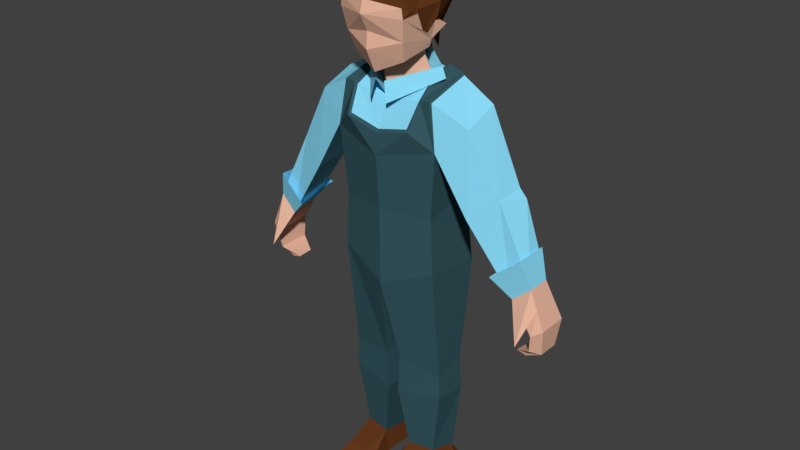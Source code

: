 # Source: driver.blend  (saved by Blender 2.79.0; exported with 4.5.12 LTS)
import bpy
from mathutils import Matrix  # noqa: F401  (used for matrix-valued properties, if any)

bpy.ops.wm.read_factory_settings(use_empty=True)
scene = bpy.context.scene
scene.name = 'Scene'

# ---- collections
col_collection_1 = bpy.data.collections.new('Collection 1'); scene.collection.children.link(col_collection_1)

# ---- materials (node trees are filled in below, after node groups)
mat_skin = bpy.data.materials.new('Skin')
mat_skin.alpha_threshold = 0.0
mat_skin.use_transparent_shadow = False
mat_skin.diffuse_color = (0.8311, 0.4826, 0.3484, 1.0)
mat_skin.roughness = 0.5
mat_skin.line_color = (0.0, 0.0, 0.0, 1.0)
mat_overalls = bpy.data.materials.new('overalls')
mat_overalls.alpha_threshold = 0.0
mat_overalls.use_transparent_shadow = False
mat_overalls.diffuse_color = (0.0374, 0.09672, 0.1164, 1.0)
mat_overalls.roughness = 0.5
mat_shoes = bpy.data.materials.new('Shoes')
mat_shoes.alpha_threshold = 0.0
mat_shoes.use_transparent_shadow = False
mat_shoes.diffuse_color = (0.1319, 0.04236, 0.01317, 1.0)
mat_shoes.roughness = 0.5
mat_shirt = bpy.data.materials.new('Shirt')
mat_shirt.alpha_threshold = 0.0
mat_shirt.use_transparent_shadow = False
mat_shirt.diffuse_color = (0.2614, 0.7343, 0.9623, 1.0)
mat_shirt.roughness = 0.5

# ---- material node trees

# ---- world
world_world = bpy.data.worlds.new('World'); scene.world = world_world
world_world.color = (0.05088, 0.05088, 0.05088)
world_world.use_sun_shadow = False
world_world.sun_shadow_jitter_overblur = 0.0
world_world.cycles.sampling_method = 'MANUAL'

# ---- meshes
me_cube = bpy.data.meshes.new('Cube')
me_cube.from_pydata([(1.501, 6.546, -0.9234), (1.477, 6.781, 0.7668), (1.557, 10.26, 0.8579), (1.389, 8.355, 0.7668), (1.371, 11.85, -0.5264), (1.371, 11.49, 0.7661), (1.557, 10.59, -0.8193), (1.389, 8.671, -0.7283), (2.601, 8.87, -0.6898), (2.335, 11.35, -0.4462), (2.335, 10.99, 0.5591), (2.491, 8.702, 0.7497), (3.277, 9.438, -0.3572), (3.216, 9.344, 0.4296), (2.811, 8.628, -0.7012), (4.263, 7.257, 0.4248), (3.487, 9.196, -0.3666), (3.765, 6.837, 0.4861), (3.876, 6.93, -0.4941), (4.264, 7.257, -0.2394), (4.681, 6.207, 0.4248), (4.418, 6.037, 0.5808), (4.477, 6.075, -0.652), (4.681, 6.207, -0.4289), (4.595, 5.441, 0.2843), (4.332, 5.532, 0.4861), (4.391, 5.511, -0.4941), (4.595, 5.441, -0.3163), (4.112, 5.203, 0.2459), (3.85, 5.295, 0.2783), (3.908, 5.274, -0.2409), (4.113, 5.203, -0.106), (4.092, 6.437, 0.4861), (4.472, 6.732, 0.4248), (4.017, 8.045, 0.6301), (3.208, 7.363, 0.721), (3.388, 7.515, -0.734), (4.018, 8.046, -0.356), (4.216, 5.848, 0.9581), (0.2205, 3.821, -0.7662), (1.452, 3.44, 0.3907), (1.452, 3.607, -0.5553), (0.2205, 3.653, 0.5845), (0.1806, 2.51, 0.5916), (0.1806, 2.331, -0.8466), (1.492, 2.737, 0.3957), (1.492, 2.558, -0.6116), (0.4331, 0.7063, 0.4024), (0.5501, 0.3862, -0.7598), (1.196, 0.7182, 0.2632), (1.283, 0.5131, -0.5508), (0.3522, 0.0, 0.4412), (0.3219, 0.0, -0.4412), (1.377, 0.0, 0.4412), (1.45, 0.0, -0.4412), (1.134, 0.441, 1.186), (0.4858, 0.441, 1.186), (1.295, 0.0, -0.8907), (0.481, 0.0, -0.8907), (0.2108, 0.0, 1.502), (1.441, 0.0, 1.502), (0.9825, 11.45, 0.7661), (0.7735, 11.96, -0.5264), (0.8964, 10.81, 1.129), (0.6576, 10.94, -1.001), (1.331, 11.91, -0.5725), (1.331, 11.54, 0.8203), (1.041, 11.5, 0.8203), (0.8858, 12.03, -0.5725), (0.9564, 10.76, 1.199), (0.7632, 10.9, -1.079), (0.8623, 11.89, 0.03619), (0.136, 11.86, 1.059), (1.109, 12.18, 0.02261), (0.2478, 11.32, 1.144), (1.219, 11.88, 0.01443), (0.8824, 12.68, 0.2421), (0.9579, 13.59, 1.345), (0.7454, 12.46, 1.055), (0.7454, 12.94, -0.2367), (0.8684, 13.0, 1.225), (0.9247, 13.86, 1.357), (1.069, 13.67, 0.9366), (1.001, 13.2, 0.6693), (1.0, 13.09, 0.4853), (1.104, 13.39, 0.3247), (0.9447, 12.88, 0.2654), (0.953, 13.32, 0.007013), (1.224, 13.27, 0.04427), (0.3727, 12.86, -0.3886), (0.9884, 13.98, -0.7487), (1.239, 13.88, 0.29), (0.9893, 14.84, 0.4534), (1.063, 13.77, 0.9285), (1.025, 13.72, 1.213), (0.2944, 12.95, -0.553), (0.7112, 14.67, -0.4339), (0.7101, 13.02, -0.3868), (0.9326, 14.43, 1.546), (0.9571, 14.1, 1.347), (1.028, 13.3, 0.5312), (0.5818, 12.42, -0.494), (0.9926, 13.42, -0.1229), (1.166, 13.5, 0.3183), (0.632, 12.59, 0.2282), (0.2696, 12.28, -0.6336), (-1.501, 6.546, -0.9234), (-1.477, 6.781, 0.7668), (-1.557, 10.26, 0.8579), (-1.389, 8.355, 0.7668), (-1.371, 11.85, -0.5264), (-1.371, 11.49, 0.7661), (-1.557, 10.59, -0.8193), (-1.389, 8.671, -0.7283), (0.0, 6.806, -1.292), (0.0, 6.227, 1.121), (0.0, 12.11, -0.5264), (0.0, 11.36, 0.7661), (0.0, 8.689, -1.013), (0.0, 10.26, -1.143), (0.0, 9.923, 1.251), (0.0, 8.374, 1.121), (-2.601, 8.87, -0.6898), (-2.335, 11.35, -0.4462), (-2.335, 10.99, 0.5591), (-2.491, 8.702, 0.7497), (-3.277, 9.438, -0.3572), (-3.216, 9.344, 0.4296), (-2.811, 8.628, -0.7012), (-4.263, 7.257, 0.4248), (-3.487, 9.196, -0.3666), (-3.765, 6.837, 0.4861), (-3.876, 6.93, -0.4941), (-4.264, 7.257, -0.2394), (-4.681, 6.207, 0.4248), (-4.418, 6.037, 0.5808), (-4.477, 6.075, -0.652), (-4.681, 6.207, -0.4289), (-4.595, 5.441, 0.2843), (-4.332, 5.532, 0.4861), (-4.391, 5.511, -0.4941), (-4.595, 5.441, -0.3163), (-4.112, 5.203, 0.2459), (-3.85, 5.295, 0.2783), (-3.908, 5.274, -0.2409), (-4.113, 5.203, -0.106), (-4.092, 6.437, 0.4861), (-4.472, 6.732, 0.4248), (-4.017, 8.045, 0.6301), (-3.208, 7.363, 0.721), (-3.388, 7.515, -0.734), (-4.018, 8.046, -0.356), (-4.216, 5.848, 0.9581), (-0.2205, 3.821, -0.7662), (-1.452, 3.44, 0.3907), (-1.452, 3.607, -0.5553), (-0.2205, 3.653, 0.5845), (-0.1806, 2.51, 0.5916), (-0.1806, 2.331, -0.8466), (-1.492, 2.737, 0.3957), (-1.492, 2.558, -0.6116), (-0.4331, 0.7063, 0.4024), (-0.5501, 0.3862, -0.7598), (-1.196, 0.7182, 0.2632), (-1.283, 0.5131, -0.5508), (-0.3522, 0.0, 0.4412), (-0.3219, 0.0, -0.4412), (-1.377, 0.0, 0.4412), (-1.45, 0.0, -0.4412), (-1.134, 0.441, 1.186), (-0.4858, 0.441, 1.186), (-1.295, 0.0, -0.8907), (-0.481, 0.0, -0.8907), (-0.2108, 0.0, 1.502), (-1.441, 0.0, 1.502), (0.0, 10.6, 1.132), (-0.9825, 11.45, 0.7661), (-0.7735, 11.96, -0.5264), (-0.8964, 10.81, 1.129), (0.0, 10.79, -1.003), (-0.6576, 10.94, -1.001), (-1.331, 11.91, -0.5725), (-1.331, 11.54, 0.8203), (0.0, 10.5, 1.203), (-1.041, 11.5, 0.8203), (-0.8858, 12.03, -0.5725), (-0.9564, 10.76, 1.199), (0.0, 10.71, -1.082), (-0.7632, 10.9, -1.079), (-0.8623, 11.89, 0.03619), (0.0, 12.51, -0.7423), (-0.136, 11.86, 1.059), (-1.109, 12.18, 0.02261), (0.0, 12.03, -0.8794), (-0.2478, 11.32, 1.144), (-1.219, 11.88, 0.01443), (0.0, 13.65, 1.745), (0.0, 12.79, -0.3551), (-0.8824, 12.68, 0.2421), (-0.9579, 13.59, 1.345), (0.0, 12.11, 1.248), (-0.7454, 12.46, 1.055), (-0.7454, 12.94, -0.2367), (0.0, 13.19, 1.504), (0.0, 12.74, 1.545), (-0.8684, 13.0, 1.225), (0.0, 14.0, 1.668), (-0.9247, 13.86, 1.357), (-1.069, 13.67, 0.9366), (-1.001, 13.2, 0.6693), (-1.0, 13.09, 0.4853), (-1.104, 13.39, 0.3247), (-0.9447, 12.88, 0.2654), (-0.953, 13.32, 0.007013), (-1.224, 13.27, 0.04427), (-0.3727, 12.86, -0.3886), (0.0, 14.02, -1.132), (0.0, 14.99, -0.6947), (-0.9884, 13.98, -0.7487), (0.0, 12.86, -0.7257), (-1.239, 13.88, 0.29), (-0.9893, 14.84, 0.4534), (-1.063, 13.77, 0.9285), (-1.025, 13.72, 1.213), (0.0, 14.28, 1.702), (0.0, 14.68, 1.893), (0.0, 15.19, 0.5078), (-0.2944, 12.95, -0.553), (-0.7112, 14.67, -0.4339), (-0.7101, 13.02, -0.3868), (-0.9326, 14.43, 1.546), (-0.9571, 14.1, 1.347), (-1.028, 13.3, 0.5312), (-0.5818, 12.42, -0.494), (-0.9926, 13.42, -0.1229), (-1.166, 13.5, 0.3183), (-0.632, 12.59, 0.2282), (-0.2696, 12.28, -0.6336), (0.0, 12.2, 0.8638)], [], [(0, 7, 3, 1), (1, 3, 121, 115), (33, 32, 21, 20), (6, 7, 118, 119), (3, 2, 120, 121), (7, 0, 114, 118), (61, 63, 69, 67), (2, 5, 66), (114, 0, 41, 39), (7, 6, 2, 3), (2, 6, 8, 11), (4, 5, 10, 9), (5, 2, 10), (6, 4, 9), (10, 2, 11, 13), (9, 10, 13, 12), (6, 9, 12, 8), (13, 11, 17, 15), (12, 13, 16), (8, 12, 16, 14), (11, 8, 14), (16, 13, 15, 19), (14, 16, 19, 18), (11, 14, 18, 17), (22, 23, 27, 26), (19, 15, 33, 20, 23), (18, 19, 23, 22), (17, 18, 22, 21, 32), (26, 27, 31, 30), (23, 20, 24, 27), (20, 21, 25, 24), (21, 22, 26, 25), (30, 31, 28, 29), (27, 24, 28, 31), (24, 25, 29, 28), (25, 26, 30, 29), (15, 17, 38), (17, 15, 34, 35), (15, 19, 37, 34), (19, 18, 36, 37), (18, 17, 35, 36), (115, 114, 39, 42), (32, 33, 38), (17, 32, 38), (33, 15, 38), (41, 40, 45, 46), (1, 115, 42, 40), (0, 1, 40, 41), (46, 45, 49, 50), (40, 42, 43, 45), (39, 41, 46, 44), (42, 39, 44, 43), (54, 52, 58, 57), (45, 43, 47, 49), (44, 46, 50, 48), (43, 44, 48, 47), (54, 53, 51, 52), (47, 48, 52, 51), (50, 49, 53, 54), (53, 49, 55, 60), (48, 50, 57, 58), (55, 56, 59, 60), (52, 48, 58), (50, 54, 57), (51, 53, 60, 59), (47, 51, 59, 56), (49, 47, 56, 55), (64, 62, 68, 70), (175, 63, 61, 117), (61, 71, 117), (62, 64, 179, 116), (63, 175, 183, 69), (6, 119, 187, 70), (2, 66, 67, 69), (65, 68, 67, 66), (65, 6, 70, 68), (120, 2, 69, 183), (179, 64, 70, 187), (5, 4, 65, 66), (62, 71, 61, 67, 68), (4, 6, 65), (71, 73, 190, 116), (116, 71, 62), (117, 71, 73, 72), (73, 75, 193, 190), (72, 74, 75, 73), (71, 116, 197, 104), (71, 104, 238, 117), (87, 79, 97, 102), (84, 85, 103, 100), (83, 84, 100), (81, 77, 94, 99), (89, 197, 105), (83, 82, 77, 80, 86, 85, 84), (204, 200, 78, 80), (196, 77, 81, 206), (197, 89, 79, 76, 104), (104, 76, 78, 200, 238), (82, 83, 100, 93), (206, 81, 99, 224), (196, 203, 80, 77), (203, 204, 80), (86, 88, 85), (85, 87, 102, 103), (79, 87, 86, 76), (86, 87, 88), (87, 85, 88), (86, 80, 78, 76), (77, 82, 93, 94), (216, 217, 96, 90), (216, 90, 97, 95, 219), (91, 103, 102, 97, 90), (91, 90, 96, 92), (91, 92, 98, 99, 94, 93), (226, 92, 96, 217), (226, 225, 98, 92), (224, 99, 98, 225), (100, 103, 91, 93), (79, 89, 101), (89, 95, 101), (97, 79, 101), (95, 97, 101), (197, 219, 105), (95, 89, 105), (219, 95, 105), (106, 107, 109, 113), (107, 115, 121, 109), (147, 134, 135, 146), (112, 119, 118, 113), (109, 121, 120, 108), (113, 118, 114, 106), (176, 184, 186, 178), (108, 182, 111), (114, 153, 155, 106), (113, 109, 108, 112), (108, 125, 122, 112), (110, 123, 124, 111), (111, 124, 108), (112, 123, 110), (124, 127, 125, 108), (123, 126, 127, 124), (112, 122, 126, 123), (127, 129, 131, 125), (126, 130, 127), (122, 128, 130, 126), (125, 128, 122), (130, 133, 129, 127), (128, 132, 133, 130), (125, 131, 132, 128), (136, 140, 141, 137), (133, 137, 134, 147, 129), (132, 136, 137, 133), (131, 146, 135, 136, 132), (140, 144, 145, 141), (137, 141, 138, 134), (134, 138, 139, 135), (135, 139, 140, 136), (144, 143, 142, 145), (141, 145, 142, 138), (138, 142, 143, 139), (139, 143, 144, 140), (129, 152, 131), (131, 149, 148, 129), (129, 148, 151, 133), (133, 151, 150, 132), (132, 150, 149, 131), (115, 156, 153, 114), (146, 152, 147), (131, 152, 146), (147, 152, 129), (155, 160, 159, 154), (107, 154, 156, 115), (106, 155, 154, 107), (160, 164, 163, 159), (154, 159, 157, 156), (153, 158, 160, 155), (156, 157, 158, 153), (168, 171, 172, 166), (159, 163, 161, 157), (158, 162, 164, 160), (157, 161, 162, 158), (168, 166, 165, 167), (161, 165, 166, 162), (164, 168, 167, 163), (167, 174, 169, 163), (162, 172, 171, 164), (169, 174, 173, 170), (166, 172, 162), (164, 171, 168), (165, 173, 174, 167), (161, 170, 173, 165), (163, 169, 170, 161), (180, 188, 185, 177), (175, 117, 176, 178), (176, 117, 189), (177, 116, 179, 180), (178, 186, 183, 175), (112, 188, 187, 119), (108, 186, 184, 182), (181, 182, 184, 185), (181, 185, 188, 112), (120, 183, 186, 108), (179, 187, 188, 180), (111, 182, 181, 110), (177, 185, 184, 176, 189), (110, 181, 112), (189, 116, 190, 192), (116, 177, 189), (117, 191, 192, 189), (192, 190, 193, 195), (191, 192, 195, 194), (189, 236, 197, 116), (189, 117, 238, 236), (213, 234, 229, 202), (210, 232, 235, 211), (209, 232, 210), (207, 231, 223, 199), (215, 237, 197), (209, 210, 211, 212, 205, 199, 208), (204, 205, 201, 200), (196, 206, 207, 199), (197, 236, 198, 202, 215), (236, 238, 200, 201, 198), (208, 222, 232, 209), (206, 224, 231, 207), (196, 199, 205, 203), (203, 205, 204), (212, 211, 214), (211, 235, 234, 213), (202, 198, 212, 213), (212, 214, 213), (213, 214, 211), (212, 198, 201, 205), (199, 223, 222, 208), (216, 218, 228, 217), (216, 219, 227, 229, 218), (220, 218, 229, 234, 235), (220, 221, 228, 218), (220, 222, 223, 231, 230, 221), (226, 217, 228, 221), (226, 221, 230, 225), (224, 225, 230, 231), (232, 222, 220, 235), (202, 233, 215), (215, 233, 227), (229, 233, 202), (227, 233, 229), (197, 237, 219), (227, 237, 215), (219, 237, 227)])
me_cube.polygons.foreach_set('material_index', [1, 1, 0, 1, 1, 1, 1, 1, 1, 1, 3, 3, 3, 3, 3, 3, 3, 3, 3, 3, 3, 3, 3, 3, 0, 0, 0, 0, 0, 0, 0, 0, 0, 0, 0, 0, 0, 3, 3, 3, 3, 1, 0, 0, 0, 1, 1, 1, 1, 1, 1, 1, 2, 1, 1, 1, 2, 2, 2, 2, 2, 2, 2, 2, 2, 2, 2, 1, 3, 3, 3, 1, 1, 1, 1, 1, 1, 1, 1, 1, 1, 3, 3, 3, 3, 3, 0, 0, 2, 2, 2, 2, 2, 0, 0, 0, 0, 0, 2, 2, 0, 0, 0, 2, 0, 0, 0, 0, 2, 2, 2, 2, 2, 2, 2, 2, 2, 2, 2, 2, 2, 2, 2, 2, 2, 1, 1, 0, 1, 1, 1, 1, 1, 1, 1, 3, 3, 3, 3, 3, 3, 3, 3, 3, 3, 3, 3, 3, 3, 0, 0, 0, 0, 0, 0, 0, 0, 0, 0, 0, 0, 0, 3, 3, 3, 3, 1, 0, 0, 0, 1, 1, 1, 1, 1, 1, 1, 2, 1, 1, 1, 2, 2, 2, 2, 2, 2, 2, 2, 2, 2, 2, 1, 3, 3, 3, 1, 1, 1, 1, 1, 1, 1, 1, 1, 1, 3, 3, 3, 3, 3, 0, 0, 2, 2, 2, 2, 2, 0, 0, 0, 0, 0, 2, 2, 0, 0, 0, 2, 0, 0, 0, 0, 2, 2, 2, 2, 2, 2, 2, 2, 2, 2, 2, 2, 2, 2, 2, 2, 2])
_uv = me_cube.uv_layers.new(name='UVMap')
_uv.uv.foreach_set('vector', [0.6294, 0.3732, 0.6181, 0.4939, 0.5338, 0.4756, 0.534, 0.3862, 0.1847, 0.27, 0.1889, 0.1811, 0.2686, 0.178, 0.2695, 0.2993, 0.9581, 0.4767, 0.9762, 0.497, 0.9544, 0.5151, 0.9409, 0.5034, 0.1768, 0.08881, 0.1678, 0.1941, 0.08916, 0.1966, 0.08879, 0.1113, 0.1889, 0.1811, 0.1791, 0.07319, 0.2685, 0.0898, 0.2686, 0.178, 0.1678, 0.1941, 0.1743, 0.3142, 0.08927, 0.3044, 0.08916, 0.1966, 0.2612, 0.878, 0.2924, 0.872, 0.2971, 0.8753, 0.2632, 0.8815, 0.2548, 0.9003, 0.1876, 0.9193, 0.1843, 0.9169, 0.08927, 0.3044, 0.1743, 0.3142, 0.1724, 0.4724, 0.1026, 0.4632, 0.6181, 0.4939, 0.6225, 0.6028, 0.5279, 0.5834, 0.5338, 0.4756, 0.7691, 0.4173, 0.8637, 0.3984, 0.8592, 0.4989, 0.7777, 0.508, 0.99, 0.3984, 0.99, 0.4744, 0.9369, 0.4727, 0.9367, 0.4121, 0.382, 0.9592, 0.3566, 0.8943, 0.4155, 0.9066, 0.8661, 0.07029, 0.8923, 0.001135, 0.9272, 0.05091, 0.4155, 0.9066, 0.3566, 0.8943, 0.359, 0.7914, 0.4128, 0.8005, 0.9344, 0.7353, 0.8772, 0.7165, 0.8805, 0.6221, 0.925, 0.6261, 0.8661, 0.07029, 0.9272, 0.05091, 0.9234, 0.1688, 0.8726, 0.1812, 0.4128, 0.8005, 0.359, 0.7914, 0.3695, 0.6628, 0.4057, 0.669, 0.925, 0.6261, 0.8805, 0.6221, 0.9248, 0.6122, 0.8726, 0.1812, 0.9234, 0.1688, 0.9272, 0.1864, 0.8765, 0.1988, 0.7777, 0.508, 0.8592, 0.4989, 0.8604, 0.5132, 0.9248, 0.6122, 0.8805, 0.6221, 0.8759, 0.5029, 0.9134, 0.5018, 0.8765, 0.1988, 0.9272, 0.1864, 0.9148, 0.3006, 0.8852, 0.3084, 0.7777, 0.508, 0.8604, 0.5132, 0.8515, 0.6124, 0.7959, 0.6173, 0.9344, 0.4339, 0.9218, 0.4417, 0.9143, 0.3984, 0.9248, 0.4023, 0.9134, 0.5018, 0.8759, 0.5029, 0.8748, 0.473, 0.8736, 0.443, 0.9218, 0.4417, 0.8852, 0.3084, 0.9148, 0.3006, 0.9061, 0.365, 0.8911, 0.3681, 0.7959, 0.6173, 0.8515, 0.6124, 0.862, 0.6626, 0.7924, 0.6645, 0.7968, 0.6409, 0.335, 0.8456, 0.3465, 0.8558, 0.3193, 0.8683, 0.3077, 0.8605, 0.9218, 0.4417, 0.8736, 0.443, 0.8805, 0.3994, 0.9143, 0.3984, 0.9409, 0.5034, 0.9544, 0.5151, 0.9532, 0.5445, 0.9367, 0.5476, 0.7924, 0.6645, 0.862, 0.6626, 0.8528, 0.6943, 0.7973, 0.6929, 0.3077, 0.8605, 0.3193, 0.8683, 0.3193, 0.8882, 0.3045, 0.8899, 0.3465, 0.8558, 0.3465, 0.8899, 0.3193, 0.8882, 0.3193, 0.8683, 0.9367, 0.5476, 0.9532, 0.5445, 0.9762, 0.5641, 0.9606, 0.5663, 0.1727, 0.8926, 0.1727, 0.9448, 0.1461, 0.9255, 0.1446, 0.8979, 0.4057, 0.669, 0.3695, 0.6628, 0.3636, 0.6051, 0.3695, 0.6628, 0.4057, 0.669, 0.4155, 0.7159, 0.3567, 0.7057, 0.8759, 0.5029, 0.9134, 0.5018, 0.9216, 0.5466, 0.866, 0.5481, 0.9148, 0.3006, 0.8852, 0.3084, 0.8751, 0.2691, 0.9228, 0.2568, 0.8515, 0.6124, 0.7959, 0.6173, 0.7811, 0.5859, 0.8637, 0.5779, 0.6332, 0.04178, 0.7672, 0.001135, 0.7475, 0.1724, 0.672, 0.1863, 0.1543, 0.7354, 0.1698, 0.7138, 0.1698, 0.7584, 0.7959, 0.6173, 0.7968, 0.6409, 0.7705, 0.6747, 0.4013, 0.6375, 0.4057, 0.669, 0.3636, 0.6051, 0.6094, 0.2063, 0.5561, 0.1966, 0.5559, 0.1567, 0.6128, 0.1468, 0.1847, 0.27, 0.2695, 0.2993, 0.2559, 0.4477, 0.1859, 0.4609, 0.6294, 0.3732, 0.534, 0.3862, 0.5561, 0.1966, 0.6094, 0.2063, 0.6128, 0.1468, 0.5559, 0.1567, 0.5643, 0.04236, 0.6101, 0.03083, 0.1859, 0.4609, 0.2559, 0.4477, 0.2587, 0.5123, 0.1839, 0.5006, 0.1026, 0.4632, 0.1724, 0.4724, 0.1748, 0.5312, 0.1006, 0.5467, 0.672, 0.1863, 0.7475, 0.1724, 0.7565, 0.2564, 0.675, 0.251, 0.1423, 0.8521, 0.07866, 0.8523, 0.08753, 0.8268, 0.1335, 0.8266, 0.1839, 0.5006, 0.2587, 0.5123, 0.2444, 0.6152, 0.2009, 0.6153, 0.1006, 0.5467, 0.1748, 0.5312, 0.1633, 0.6438, 0.1218, 0.6534, 0.675, 0.251, 0.7565, 0.2564, 0.7588, 0.3678, 0.6921, 0.3531, 0.1423, 0.8521, 0.1384, 0.9021, 0.08058, 0.9024, 0.07866, 0.8523, 0.6921, 0.3531, 0.7588, 0.3678, 0.7414, 0.3901, 0.6918, 0.393, 0.6101, 0.03083, 0.5643, 0.04236, 0.5541, 0.001414, 0.6038, 0.001549, 0.5541, 0.001414, 0.5643, 0.04236, 0.5124, 0.02648, 0.4942, 0.001135, 0.1218, 0.6534, 0.1633, 0.6438, 0.1638, 0.6764, 0.1179, 0.6764, 0.9856, 0.1287, 0.9496, 0.1347, 0.9295, 0.1125, 0.9979, 0.1011, 0.7414, 0.3901, 0.7588, 0.3678, 0.7672, 0.389, 0.6101, 0.03083, 0.6038, 0.001549, 0.6294, 0.001766, 0.08058, 0.9024, 0.1384, 0.9021, 0.1423, 0.9623, 0.07285, 0.9626, 0.6921, 0.3531, 0.6918, 0.393, 0.6317, 0.3961, 0.649, 0.3708, 0.9979, 0.182, 0.9543, 0.1815, 0.9496, 0.1347, 0.9856, 0.1287, 0.1259, 0.07161, 0.1326, 0.009261, 0.1389, 0.006115, 0.1318, 0.07505, 0.2677, 0.05229, 0.2171, 0.0405, 0.2105, 0.006258, 0.2659, 0.01152, 0.2612, 0.878, 0.2141, 0.8717, 0.2627, 0.8221, 0.1326, 0.009261, 0.1259, 0.07161, 0.0888, 0.0799, 0.08894, 0.001135, 0.2924, 0.872, 0.2963, 0.8207, 0.3019, 0.8205, 0.2971, 0.8753, 0.1768, 0.08881, 0.08879, 0.1113, 0.08875, 0.08559, 0.1318, 0.07505, 0.1791, 0.07319, 0.1911, 0.001135, 0.2074, 0.003346, 0.2141, 0.04307, 0.1814, 0.898, 0.1791, 0.873, 0.2632, 0.8815, 0.2625, 0.898, 0.164, 0.01278, 0.1768, 0.08881, 0.1318, 0.07505, 0.1389, 0.006115, 0.2685, 0.0898, 0.1791, 0.07319, 0.2141, 0.04307, 0.268, 0.05738, 0.0888, 0.0799, 0.1259, 0.07161, 0.1318, 0.07505, 0.08875, 0.08559, 0.1876, 0.9193, 0.1819, 0.9952, 0.1791, 0.9985, 0.1843, 0.9169, 0.1828, 0.8665, 0.2141, 0.8717, 0.2612, 0.878, 0.2632, 0.8815, 0.1791, 0.873, 0.1819, 0.9952, 0.2548, 0.9973, 0.1791, 0.9985, 0.3465, 0.8292, 0.33, 0.8434, 0.3161, 0.7838, 0.3374, 0.7828, 0.1799, 0.823, 0.2141, 0.8717, 0.1828, 0.8665, 0.9367, 0.7808, 0.9416, 0.7313, 0.9556, 0.7225, 0.9695, 0.7808, 0.1349, 0.6844, 0.1521, 0.6787, 0.1521, 0.7487, 0.1241, 0.7476, 0.1751, 0.8898, 0.1446, 0.8903, 0.157, 0.8266, 0.1751, 0.8291, 0.3465, 0.6176, 0.3414, 0.667, 0.3019, 0.667, 0.3054, 0.6307, 0.955, 0.001135, 0.9956, 0.01467, 0.9772, 0.05322, 0.9295, 0.05317, 0.05092, 0.7683, 0.04187, 0.7923, 0.03252, 0.7895, 0.04253, 0.7642, 0.08022, 0.7753, 0.06772, 0.7603, 0.06615, 0.7545, 0.0801, 0.7627, 0.0889, 0.7666, 0.08022, 0.7753, 0.0801, 0.7627, 0.1185, 0.7215, 0.1213, 0.7368, 0.1124, 0.7308, 0.115, 0.7082, 0.1759, 0.7116, 0.1543, 0.7116, 0.1644, 0.6787, 0.0889, 0.7666, 0.09797, 0.7376, 0.1213, 0.7368, 0.1218, 0.7709, 0.07052, 0.7892, 0.06772, 0.7603, 0.08022, 0.7753, 0.6863, 0.9071, 0.6851, 0.9445, 0.6423, 0.9253, 0.6362, 0.894, 0.6872, 0.8543, 0.6317, 0.8599, 0.6336, 0.8444, 0.6869, 0.8354, 0.8612, 0.3398, 0.8632, 0.361, 0.8548, 0.3821, 0.8273, 0.3899, 0.8279, 0.3757, 0.8279, 0.3757, 0.8273, 0.3899, 0.781, 0.3821, 0.7694, 0.3398, 0.7913, 0.3398, 0.09797, 0.7376, 0.0889, 0.7666, 0.0801, 0.7627, 0.09617, 0.7316, 0.6869, 0.8354, 0.6336, 0.8444, 0.6318, 0.8307, 0.6871, 0.8191, 0.6872, 0.8543, 0.6862, 0.8819, 0.6362, 0.894, 0.6317, 0.8599, 0.6862, 0.8819, 0.6863, 0.9071, 0.6362, 0.894, 0.07052, 0.7892, 0.05407, 0.7709, 0.06772, 0.7603, 0.06772, 0.7603, 0.05092, 0.7683, 0.04253, 0.7642, 0.06615, 0.7545, 0.04187, 0.7923, 0.05092, 0.7683, 0.07052, 0.7892, 0.07161, 0.8005, 0.8593, 0.6966, 0.8624, 0.7172, 0.8469, 0.7172, 0.4895, 0.7459, 0.4895, 0.7639, 0.4778, 0.7561, 0.07052, 0.7892, 0.1218, 0.7709, 0.1189, 0.8027, 0.07161, 0.8005, 0.1213, 0.7368, 0.09797, 0.7376, 0.09617, 0.7316, 0.1124, 0.7308, 0.9103, 0.8864, 0.894, 0.9436, 0.8591, 0.9184, 0.8555, 0.8739, 0.9103, 0.8864, 0.8555, 0.8739, 0.8833, 0.8311, 0.9077, 0.8315, 0.9257, 0.8292, 0.06, 0.7338, 0.06615, 0.7545, 0.04253, 0.7642, 0.03252, 0.7895, 0.001129, 0.7409, 0.06, 0.7338, 0.001129, 0.7409, 0.009526, 0.6989, 0.05673, 0.6787, 0.06, 0.7338, 0.05673, 0.6787, 0.1218, 0.6874, 0.115, 0.7082, 0.1124, 0.7308, 0.09617, 0.7316, 0.7981, 0.8788, 0.8532, 0.8779, 0.8344, 0.9215, 0.7938, 0.9395, 0.7981, 0.8788, 0.8021, 0.7952, 0.8532, 0.8117, 0.8532, 0.8779, 0.6871, 0.8191, 0.6318, 0.8307, 0.634, 0.811, 0.6879, 0.7952, 0.0801, 0.7627, 0.06615, 0.7545, 0.06, 0.7338, 0.09617, 0.7316, 0.7628, 0.9697, 0.7418, 0.9697, 0.7471, 0.9418, 0.4778, 0.7184, 0.4864, 0.7128, 0.4864, 0.7436, 0.03252, 0.7895, 0.04187, 0.7923, 0.03391, 0.8243, 0.9077, 0.8315, 0.8833, 0.8311, 0.8996, 0.7995, 0.9295, 0.3514, 0.9497, 0.3447, 0.9497, 0.3786, 0.4877, 0.6838, 0.4778, 0.6802, 0.4877, 0.6456, 0.9257, 0.8292, 0.9077, 0.8315, 0.9192, 0.7952, 0.4919, 0.2306, 0.3967, 0.2179, 0.3966, 0.1289, 0.4809, 0.1105, 0.3509, 0.27, 0.2695, 0.2993, 0.2686, 0.178, 0.3454, 0.1811, 0.9588, 0.6583, 0.9409, 0.6318, 0.9529, 0.6204, 0.976, 0.6379, 0.001129, 0.08881, 0.08879, 0.1113, 0.08916, 0.1966, 0.01097, 0.1941, 0.3454, 0.1811, 0.2686, 0.178, 0.2685, 0.0898, 0.3543, 0.07319, 0.01097, 0.1941, 0.08916, 0.1966, 0.08927, 0.3044, 0.004895, 0.3142, 0.3212, 0.006258, 0.3247, 0.003346, 0.3217, 0.04307, 0.318, 0.0405, 0.3318, 0.9989, 0.2623, 0.9819, 0.2654, 0.9795, 0.08927, 0.3044, 0.07775, 0.4632, 0.008431, 0.4724, 0.004895, 0.3142, 0.4809, 0.1105, 0.3966, 0.1289, 0.3907, 0.02065, 0.4851, 0.001135, 0.7694, 0.2673, 0.778, 0.1799, 0.8592, 0.1905, 0.8638, 0.2875, 0.985, 0.3424, 0.9296, 0.329, 0.9295, 0.2684, 0.985, 0.2664, 0.4513, 0.9622, 0.4192, 0.91, 0.4755, 0.8966, 0.5653, 0.9018, 0.6261, 0.9217, 0.5912, 0.9712, 0.4192, 0.91, 0.4224, 0.8037, 0.4735, 0.7935, 0.4755, 0.8966, 0.5631, 0.605, 0.5534, 0.7109, 0.5091, 0.7156, 0.5061, 0.6246, 0.5653, 0.9018, 0.5719, 0.7913, 0.6222, 0.8042, 0.6261, 0.9217, 0.4224, 0.8037, 0.4288, 0.6715, 0.4643, 0.665, 0.4735, 0.7935, 0.5534, 0.7109, 0.553, 0.724, 0.5091, 0.7156, 0.5719, 0.7913, 0.5757, 0.7738, 0.6261, 0.7866, 0.6222, 0.8042, 0.778, 0.1799, 0.8603, 0.177, 0.8592, 0.1905, 0.553, 0.724, 0.5417, 0.8316, 0.5042, 0.8311, 0.5091, 0.7156, 0.5757, 0.7738, 0.5843, 0.6647, 0.6135, 0.6728, 0.6261, 0.7866, 0.778, 0.1799, 0.796, 0.07521, 0.8514, 0.08126, 0.8603, 0.177, 0.5631, 0.8984, 0.5539, 0.9304, 0.5432, 0.9337, 0.55, 0.8901, 0.5417, 0.8316, 0.55, 0.8901, 0.5019, 0.8894, 0.5031, 0.8602, 0.5042, 0.8311, 0.5843, 0.6647, 0.5904, 0.605, 0.6052, 0.6084, 0.6135, 0.6728, 0.796, 0.07521, 0.7968, 0.05277, 0.7922, 0.03027, 0.8618, 0.03329, 0.8514, 0.08126, 0.8671, 0.7486, 0.8943, 0.7635, 0.8827, 0.7713, 0.8555, 0.7589, 0.55, 0.8901, 0.5432, 0.9337, 0.5093, 0.9332, 0.5019, 0.8894, 0.9409, 0.6318, 0.9367, 0.5877, 0.9517, 0.5909, 0.9529, 0.6204, 0.7922, 0.03027, 0.7977, 0.001578, 0.8531, 0.001135, 0.8618, 0.03329, 0.8943, 0.7635, 0.8975, 0.7929, 0.8827, 0.7913, 0.8827, 0.7713, 0.8555, 0.7589, 0.8827, 0.7713, 0.8827, 0.7913, 0.8555, 0.7929, 0.9367, 0.5877, 0.9605, 0.5686, 0.976, 0.5707, 0.9517, 0.5909, 0.5212, 0.9883, 0.4942, 0.9837, 0.4957, 0.9561, 0.5212, 0.936, 0.4288, 0.6715, 0.4665, 0.6051, 0.4643, 0.665, 0.4643, 0.665, 0.4755, 0.7073, 0.4178, 0.7178, 0.4288, 0.6715, 0.5042, 0.8311, 0.4942, 0.7869, 0.5497, 0.7877, 0.5417, 0.8316, 0.6135, 0.6728, 0.6218, 0.7165, 0.5745, 0.7037, 0.5843, 0.6647, 0.8514, 0.08126, 0.8638, 0.1142, 0.7816, 0.1045, 0.796, 0.07521, 0.6328, 0.7524, 0.6716, 0.6084, 0.7472, 0.6222, 0.7668, 0.7929, 0.1543, 0.7837, 0.1694, 0.7607, 0.1694, 0.8057, 0.796, 0.07521, 0.7707, 0.01909, 0.7968, 0.05277, 0.4331, 0.6398, 0.4665, 0.6051, 0.4288, 0.6715, 0.4719, 0.3975, 0.4751, 0.4569, 0.4183, 0.4471, 0.4186, 0.4073, 0.3509, 0.27, 0.3494, 0.4609, 0.2807, 0.4477, 0.2695, 0.2993, 0.4919, 0.2306, 0.4719, 0.3975, 0.4186, 0.4073, 0.3967, 0.2179, 0.4751, 0.4569, 0.4727, 0.5734, 0.427, 0.5623, 0.4183, 0.4471, 0.3494, 0.4609, 0.352, 0.5006, 0.279, 0.5123, 0.2807, 0.4477, 0.07775, 0.4632, 0.0802, 0.5467, 0.006319, 0.5312, 0.008431, 0.4724, 0.6716, 0.6084, 0.6748, 0.5435, 0.7564, 0.538, 0.7472, 0.6222, 0.07059, 0.9371, 0.06176, 0.9626, 0.01581, 0.9624, 0.006941, 0.9369, 0.352, 0.5006, 0.3356, 0.6153, 0.2932, 0.6152, 0.279, 0.5123, 0.0802, 0.5467, 0.05975, 0.6534, 0.01855, 0.6438, 0.006319, 0.5312, 0.6748, 0.5435, 0.6917, 0.4422, 0.7583, 0.4279, 0.7564, 0.538, 0.07059, 0.9371, 0.006941, 0.9369, 0.008861, 0.8868, 0.06673, 0.8871, 0.6917, 0.4422, 0.6916, 0.4019, 0.7413, 0.4047, 0.7583, 0.4279, 0.4727, 0.5734, 0.4661, 0.6021, 0.4166, 0.6026, 0.427, 0.5623, 0.4166, 0.6026, 0.3566, 0.6028, 0.3753, 0.5785, 0.427, 0.5623, 0.05975, 0.6534, 0.06362, 0.6764, 0.01768, 0.6764, 0.01855, 0.6438, 0.9808, 0.2389, 0.9989, 0.2641, 0.9295, 0.2641, 0.9443, 0.2389, 0.7413, 0.4047, 0.7668, 0.4063, 0.7583, 0.4279, 0.4727, 0.5734, 0.4919, 0.6024, 0.4661, 0.6021, 0.008861, 0.8868, 0.001129, 0.8266, 0.07059, 0.8269, 0.06673, 0.8871, 0.6917, 0.4422, 0.6485, 0.4246, 0.6317, 0.3984, 0.6916, 0.4019, 0.9844, 0.1843, 0.9808, 0.2389, 0.9443, 0.2389, 0.9413, 0.1919, 0.05166, 0.07161, 0.04565, 0.07505, 0.03893, 0.006115, 0.04531, 0.009261, 0.2677, 0.05229, 0.2659, 0.01152, 0.3212, 0.006258, 0.318, 0.0405, 0.8252, 0.7791, 0.77, 0.781, 0.8179, 0.7318, 0.04531, 0.009261, 0.08894, 0.001135, 0.0888, 0.0799, 0.05166, 0.07161, 0.2921, 0.7703, 0.2968, 0.7668, 0.3019, 0.8205, 0.2963, 0.8207, 0.001129, 0.08881, 0.04565, 0.07505, 0.08875, 0.08559, 0.08879, 0.1113, 0.3543, 0.07319, 0.3217, 0.04307, 0.3247, 0.003346, 0.3409, 0.001135, 0.8446, 0.6987, 0.8446, 0.7803, 0.8284, 0.7811, 0.8193, 0.6966, 0.01385, 0.01278, 0.03893, 0.006115, 0.04565, 0.07505, 0.001129, 0.08881, 0.2685, 0.0898, 0.268, 0.05738, 0.3217, 0.04307, 0.3543, 0.07319, 0.0888, 0.0799, 0.08875, 0.08559, 0.04565, 0.07505, 0.05166, 0.07161, 0.2654, 0.9795, 0.2623, 0.9819, 0.2571, 0.9003, 0.2597, 0.9036, 0.813, 0.7003, 0.8193, 0.6966, 0.8284, 0.7811, 0.8252, 0.7791, 0.8179, 0.7318, 0.2597, 0.9036, 0.2571, 0.9003, 0.3318, 0.9019, 0.3465, 0.7316, 0.3374, 0.7828, 0.3161, 0.7838, 0.33, 0.7178, 0.7691, 0.6977, 0.813, 0.7003, 0.8179, 0.7318, 0.9367, 0.6662, 0.9695, 0.6606, 0.9695, 0.7203, 0.9533, 0.714, 0.1303, 0.8102, 0.1241, 0.7476, 0.1521, 0.7487, 0.1471, 0.817, 0.9306, 0.7387, 0.9306, 0.7908, 0.9123, 0.7929, 0.8998, 0.7383, 0.3465, 0.7155, 0.3054, 0.7024, 0.3019, 0.667, 0.3414, 0.667, 0.955, 0.09879, 0.9295, 0.05317, 0.9772, 0.05322, 0.9956, 0.08624, 0.2288, 0.6749, 0.2205, 0.6792, 0.2103, 0.6528, 0.2197, 0.6502, 0.2582, 0.668, 0.2581, 0.6807, 0.2442, 0.6895, 0.2457, 0.6835, 0.2668, 0.6767, 0.2581, 0.6807, 0.2582, 0.668, 0.2963, 0.7214, 0.2928, 0.7348, 0.2903, 0.7125, 0.2991, 0.7062, 0.3537, 0.9003, 0.3537, 0.9354, 0.3341, 0.9083, 0.2668, 0.6767, 0.2582, 0.668, 0.2457, 0.6835, 0.2484, 0.654, 0.2996, 0.6718, 0.2991, 0.7062, 0.2759, 0.7059, 0.6863, 0.9071, 0.7339, 0.8948, 0.7263, 0.926, 0.6851, 0.9445, 0.6872, 0.8543, 0.6869, 0.8354, 0.7377, 0.8453, 0.7395, 0.8609, 0.8612, 0.3398, 0.8279, 0.3039, 0.8273, 0.2897, 0.8548, 0.2975, 0.8632, 0.3187, 0.8279, 0.3039, 0.7913, 0.3398, 0.7694, 0.3398, 0.781, 0.2975, 0.8273, 0.2897, 0.2759, 0.7059, 0.2741, 0.7118, 0.2581, 0.6807, 0.2668, 0.6767, 0.6869, 0.8354, 0.6871, 0.8191, 0.7395, 0.8317, 0.7377, 0.8453, 0.6872, 0.8543, 0.7395, 0.8609, 0.7339, 0.8948, 0.6862, 0.8819, 0.6862, 0.8819, 0.7339, 0.8948, 0.6863, 0.9071, 0.2484, 0.654, 0.2457, 0.6835, 0.2322, 0.6733, 0.2457, 0.6835, 0.2442, 0.6895, 0.2205, 0.6792, 0.2288, 0.6749, 0.2197, 0.6502, 0.2495, 0.6424, 0.2484, 0.654, 0.2288, 0.6749, 0.4909, 0.6861, 0.4909, 0.7105, 0.4778, 0.7023, 0.1637, 0.808, 0.1688, 0.8228, 0.1543, 0.8228, 0.2484, 0.654, 0.2495, 0.6424, 0.2967, 0.6396, 0.2996, 0.6718, 0.2991, 0.7062, 0.2903, 0.7125, 0.2741, 0.7118, 0.2759, 0.7059, 0.9103, 0.8864, 0.9629, 0.9043, 0.9364, 0.9403, 0.894, 0.9436, 0.9103, 0.8864, 0.9257, 0.8292, 0.9397, 0.8405, 0.9605, 0.853, 0.9629, 0.9043, 0.2381, 0.7104, 0.1791, 0.7025, 0.2103, 0.6528, 0.2205, 0.6792, 0.2442, 0.6895, 0.2381, 0.7104, 0.2346, 0.7645, 0.1873, 0.7433, 0.1791, 0.7025, 0.2381, 0.7104, 0.2741, 0.7118, 0.2903, 0.7125, 0.2928, 0.7348, 0.2996, 0.7554, 0.2346, 0.7645, 0.7981, 0.8788, 0.7938, 0.9395, 0.7542, 0.9175, 0.7418, 0.8723, 0.7981, 0.8788, 0.7418, 0.8723, 0.7481, 0.8064, 0.8021, 0.7952, 0.6871, 0.8191, 0.6879, 0.7952, 0.739, 0.8119, 0.7395, 0.8317, 0.2581, 0.6807, 0.2741, 0.7118, 0.2381, 0.7104, 0.2442, 0.6895, 0.353, 0.9377, 0.353, 0.9702, 0.3341, 0.9493, 0.3019, 0.7422, 0.3106, 0.7178, 0.3106, 0.7477, 0.2103, 0.6528, 0.2116, 0.6176, 0.2197, 0.6502, 0.9397, 0.8405, 0.9629, 0.8174, 0.9605, 0.853, 0.5234, 0.962, 0.5435, 0.936, 0.5435, 0.9691, 0.4878, 0.6051, 0.4878, 0.6433, 0.4778, 0.6084, 0.9257, 0.8292, 0.9485, 0.8035, 0.9397, 0.8405])
me_cube.materials.append(mat_skin)
me_cube.materials.append(mat_overalls)
me_cube.materials.append(mat_shoes)
me_cube.materials.append(mat_shirt)
me_cube.use_remesh_preserve_volume = False
me_cube.use_remesh_preserve_attributes = False
me_cube.use_mirror_x = True
me_cube.update()
arm_armature = bpy.data.armatures.new('Armature')  # bones are not reproduced

# ---- objects
ob_armature = bpy.data.objects.new('Armature', arm_armature)
ob_driver = bpy.data.objects.new('Driver', me_cube)

# ---- transforms, parenting, visibility, modifiers, constraints
ob_armature.location = (0.0, -0.06791, 0.001883)
ob_armature.display_type = 'WIRE'
ob_armature.show_in_front = True
ob_armature.lineart.crease_threshold = 0.0
ob_driver.parent = ob_armature
ob_driver.matrix_parent_inverse = Matrix(((1.0, 0.0, 0.0, 0.0), (0.0, 1.0, 0.0, 0.06791), (0.0, 0.0, 1.0, -0.001883), (0.0, 0.0, 0.0, 1.0)))
ob_driver.location = (0.0, 0.0, 0.0)
ob_driver.rotation_euler = (1.571, -0.0, 0.0)
ob_driver.lock_rotations_4d = False
ob_driver.empty_display_type = 'ARROWS'
ob_driver.lineart.crease_threshold = 0.0
ob_driver.use_mesh_mirror_x = True
_vg = ob_driver.vertex_groups.new(name='Waist')
for _i, _w in zip([0, 1, 2, 3, 6, 7, 63, 64, 69, 70, 106, 107, 108, 109, 112, 113, 114, 115, 118, 119, 120, 121, 175, 178, 179, 180, 183, 186, 187, 188], [0.7322, 0.5127, 0.0, 0.7467, 0.03095, 0.7895, 0.004004, 0.01362, 0.01015, 0.01762, 0.7322, 0.5127, 0.0, 0.7467, 0.03095, 0.7895, 0.9479, 0.1418, 0.8825, 0.1358, 0.0, 0.8396, 0.02097, 0.003924, 0.03756, 0.01364, 0.04246, 0.01012, 0.06055, 0.01763]): _vg.add([_i], _w, 'REPLACE')
_vg = ob_driver.vertex_groups.new(name='Chest')
for _i, _w in zip([2, 5, 6, 61, 62, 63, 64, 65, 66, 67, 68, 69, 70, 71, 72, 74, 75, 108, 111, 112, 116, 117, 118, 119, 120, 121, 175, 176, 177, 178, 179, 180, 182, 183, 184, 185, 186, 187, 188, 189, 190, 191, 193, 194, 195, 197, 200, 201, 204, 238], [0.2414, 0.01489, 0.4232, 0.1001, 0.06629, 0.8654, 0.2713, 0.0002458, 0.02738, 0.07365, 0.03182, 0.8713, 0.2451, 0.02109, 0.6146, 0.6088, 0.01093, 0.2414, 0.01668, 0.4232, 0.2868, 0.8554, 0.05916, 0.6271, 0.6971, 0.05447, 0.8708, 0.09188, 0.06576, 0.8654, 0.5798, 0.2713, 0.02966, 0.8065, 0.07599, 0.02973, 0.8713, 0.6007, 0.245, 0.02213, 0.2646, 0.6147, 0.2495, 0.6089, 0.01197, 0.01029, 0.07669, 0.01238, 0.001158, 0.1174]): _vg.add([_i], _w, 'REPLACE')
_vg = ob_driver.vertex_groups.new(name='Neck')
_vg = ob_driver.vertex_groups.new(name='Head')
for _i, _w in zip([71, 72, 73, 74, 75, 76, 77, 78, 79, 80, 81, 82, 83, 84, 85, 86, 87, 88, 89, 90, 91, 92, 93, 94, 95, 96, 97, 98, 99, 100, 101, 102, 103, 104, 105, 116, 117, 189, 190, 191, 192, 193, 194, 195, 196, 197, 198, 199, 200, 201, 202, 203, 204, 205, 206, 207, 208, 209, 210, 211, 212, 213, 214, 215, 216, 217, 218, 219, 220, 221, 222, 223, 224, 225, 226, 227, 228, 229, 230, 231, 232, 233, 234, 235, 236, 237, 238], [0.03618, 0.06167, 0.03471, 0.06148, 0.03583, 0.8794, 0.9859, 0.926, 0.9602, 0.9633, 0.9893, 0.9832, 0.9592, 0.9507, 0.9733, 0.9326, 0.9741, 0.9707, 0.9475, 0.9935, 0.9899, 0.9974, 0.9866, 0.9873, 0.9709, 0.998, 0.9733, 0.9942, 0.9917, 0.9677, 0.9544, 0.9811, 0.9799, 0.8022, 0.9443, 0.04938, 0.06569, 0.03624, 0.04815, 0.06167, 0.03477, 0.04731, 0.06149, 0.03589, 0.9844, 0.9067, 0.8819, 0.9849, 0.8513, 0.9175, 0.9566, 0.9689, 0.9434, 0.9608, 0.9898, 0.9888, 0.9828, 0.9588, 0.951, 0.9731, 0.9331, 0.9734, 0.9704, 0.9463, 0.9946, 0.9988, 0.9932, 0.9707, 0.9897, 0.9973, 0.9862, 0.9866, 0.9926, 0.995, 0.9993, 0.9702, 0.9979, 0.9715, 0.994, 0.9913, 0.9675, 0.9526, 0.9805, 0.9796, 0.7966, 0.9439, 0.7667]): _vg.add([_i], _w, 'REPLACE')
_vg = ob_driver.vertex_groups.new(name='Shoulder.L')
for _i, _w in zip([2, 4, 5, 6, 9, 10, 61, 62, 63, 64, 65, 66, 67, 68, 69, 70, 71, 72, 73, 74, 75, 76, 77, 78, 79, 80, 81, 82, 83, 84, 85, 86, 87, 88, 89, 92, 93, 94, 95, 97, 99, 100, 102, 103, 104, 116, 117, 119, 120, 175, 177, 179, 180, 183, 185, 187, 188, 190, 191, 192, 193, 194, 196, 197, 199, 200, 201, 203, 204, 206, 207, 208, 209, 210, 211, 212, 213, 222, 223, 231, 232, 238], [0.07211, 0.795, 0.785, 0.06793, 0.2424, 0.2304, 0.8034, 0.8149, 0.4924, 0.3752, 0.8206, 0.8095, 0.8261, 0.8566, 0.47, 0.35, 0.8904, 0.2281, 0.9027, 0.2347, 0.8939, 0.0, 0.0, 0.0, 0.0, 0.0, 0.0, 0.0, 0.0, 0.0, 0.0, 0.0, 0.0, 0.0, 0.0, 0.0, 0.0, 0.0, 0.0, 0.0, 0.0, 0.0, 0.0, 0.0, 0.0, 0.3287, 0.0869, 0.04108, 0.01789, 0.08316, 0.05624, 0.1286, 0.0623, 0.07975, 0.02104, 0.1178, 0.05341, 0.3398, 0.07584, 0.002483, 0.3474, 0.07527, 0.0, 0.01234, 0.0, 0.0, 0.0, 0.0, 0.0, 0.0, 0.0, 0.0, 0.0, 0.0, 0.0, 0.0, 0.0, 0.0, 0.0, 0.0, 0.0, 0.03153]): _vg.add([_i], _w, 'REPLACE')
_vg = ob_driver.vertex_groups.new(name='UpperArm.L')
for _i, _w in zip([2, 3, 4, 5, 6, 7, 8, 9, 10, 11, 12, 13, 14, 16, 61, 62, 63, 64, 65, 66, 67, 68, 69, 70, 73, 76, 78, 84, 85, 86, 87, 88, 90, 102, 104, 119, 120, 175, 179, 183, 187, 200, 201, 209, 210, 211, 212, 213, 214, 220, 232, 235, 238], [0.05238, 0.07078, 0.1558, 0.1619, 0.8034, 0.09358, 0.1261, 0.8955, 0.9353, 0.1538, 0.8118, 0.89, 0.06011, 0.2369, 0.05878, 0.02179, 0.0, 0.219, 0.1254, 0.1311, 0.06836, 0.03192, 0.0, 0.2785, 0.0, 0.0, 0.0, 0.0, 0.0, 0.0, 0.0, 0.0, 0.0, 0.0, 0.0, 0.06676, 0.04601, 0.04393, 0.05386, 0.04713, 0.04322, 0.0, 0.0, 0.0, 0.0, 0.0, 0.0, 0.0, 0.0, 0.0, 0.0, 0.0, 0.0]): _vg.add([_i], _w, 'REPLACE')
_vg = ob_driver.vertex_groups.new(name='Forearm.L')
for _i, _w in zip([2, 6, 8, 11, 12, 13, 14, 16], [0.05868, 0.01875, 0.8481, 0.8046, 0.1761, 0.09909, 0.8816, 0.727]): _vg.add([_i], _w, 'REPLACE')
_vg = ob_driver.vertex_groups.new(name='Hand.L')
for _i, _w in zip([14, 15, 17, 18, 19, 20, 21, 22, 23, 26, 33, 34, 35, 36, 37], [0.04378, 0.05849, 0.01624, 0.8662, 0.9191, 0.4154, 0.06091, 0.19, 0.437, 0.01941, 0.05673, 0.2643, 0.1723, 0.7263, 0.6547]): _vg.add([_i], _w, 'REPLACE')
_vg = ob_driver.vertex_groups.new(name='Fingers1.L')
for _i, _w in zip([20, 21, 22, 23, 24, 25, 26, 27, 28, 30, 31, 33], [0.4882, 0.618, 0.7317, 0.5124, 0.4725, 0.1865, 0.6945, 0.5148, 0.05355, 0.07735, 0.0552, 0.05119]): _vg.add([_i], _w, 'REPLACE')
_vg = ob_driver.vertex_groups.new(name='Fingers2.L')
for _i, _w in zip([21, 22, 23, 24, 25, 26, 27, 28, 29, 30, 31], [0.1261, 0.05299, 0.001687, 0.5166, 0.7799, 0.2637, 0.4599, 0.9442, 0.981, 0.9173, 0.9417]): _vg.add([_i], _w, 'REPLACE')
_vg = ob_driver.vertex_groups.new(name='Thumb.L')
for _i, _w in zip([11, 15, 17, 18, 19, 20, 21, 25, 32, 33, 34, 35, 36, 37, 38], [0.01495, 0.9305, 0.9565, 0.0974, 0.06149, 0.07366, 0.1954, 0.00508, 0.9776, 0.8877, 0.7212, 0.8142, 0.2452, 0.3248, 0.9978]): _vg.add([_i], _w, 'REPLACE')
_vg = ob_driver.vertex_groups.new(name='Shoulder.R')
for _i, _w in zip([62, 64, 68, 70, 72, 73, 74, 77, 78, 81, 82, 83, 84, 85, 86, 87, 93, 94, 99, 100, 108, 110, 111, 112, 116, 117, 119, 120, 123, 124, 175, 176, 177, 178, 179, 180, 181, 182, 183, 184, 185, 186, 187, 188, 189, 190, 191, 192, 193, 194, 195, 196, 197, 198, 199, 200, 201, 202, 203, 204, 205, 206, 207, 208, 209, 210, 211, 212, 213, 214, 215, 221, 222, 223, 227, 229, 231, 232, 233, 234, 235, 236, 238], [0.0561, 0.06226, 0.02055, 0.05338, 0.07636, 0.002494, 0.07578, 0.0, 0.0, 0.0, 0.0, 0.0, 0.0, 0.0, 0.0, 0.0, 0.0, 0.0, 0.0, 0.0, 0.07224, 0.7946, 0.7836, 0.06792, 0.3287, 0.08752, 0.04105, 0.01804, 0.2424, 0.2304, 0.08327, 0.8143, 0.8143, 0.4946, 0.1286, 0.3751, 0.8201, 0.8078, 0.07989, 0.8226, 0.8554, 0.4712, 0.1177, 0.3499, 0.8911, 0.3399, 0.2287, 0.9034, 0.3475, 0.2353, 0.8947, 0.0, 0.01271, 0.0, 0.0, 0.0, 0.0, 0.0, 0.0, 0.0, 0.0, 0.0, 0.0, 0.0, 0.0, 0.0, 0.0, 0.0, 0.0, 0.0, 0.0, 0.0, 0.0, 0.0, 0.0, 0.0, 0.0, 0.0, 0.002429, 0.0, 0.0, 0.0, 0.03153]): _vg.add([_i], _w, 'REPLACE')
_vg = ob_driver.vertex_groups.new(name='UpperArm.R')
for _i, _w in zip([78, 83, 84, 85, 86, 87, 88, 91, 100, 103, 108, 109, 110, 111, 112, 113, 119, 120, 122, 123, 124, 125, 126, 127, 128, 130, 175, 176, 177, 178, 179, 180, 181, 182, 183, 184, 185, 186, 187, 188, 192, 198, 200, 201, 210, 211, 212, 213, 214, 218, 234, 236, 238], [0.0, 0.0, 0.0, 0.0, 0.0, 0.0, 0.0, 0.0, 0.0, 0.0, 0.05238, 0.07078, 0.1566, 0.163, 0.8034, 0.09359, 0.06679, 0.04603, 0.1261, 0.8956, 0.9354, 0.1538, 0.8118, 0.89, 0.06011, 0.2369, 0.04396, 0.05732, 0.02466, 0.0, 0.05392, 0.2193, 0.1263, 0.1324, 0.04716, 0.07094, 0.03752, 0.0, 0.04334, 0.2787, 0.0, 0.0, 0.0, 0.0, 0.0, 0.0, 0.0, 0.0, 0.0, 0.0, 0.0, 0.0, 0.0]): _vg.add([_i], _w, 'REPLACE')
_vg = ob_driver.vertex_groups.new(name='Forearm.R')
for _i, _w in zip([108, 112, 122, 125, 126, 127, 128, 130], [0.05868, 0.01875, 0.8481, 0.8046, 0.1761, 0.09909, 0.8816, 0.727]): _vg.add([_i], _w, 'REPLACE')
_vg = ob_driver.vertex_groups.new(name='Hand.R')
for _i, _w in zip([128, 129, 131, 132, 133, 134, 135, 136, 137, 140, 141, 147, 148, 149, 150, 151], [0.04528, 0.05809, 0.01716, 0.8853, 0.9211, 0.4229, 0.1019, 0.6592, 0.5196, 0.1095, 0.02906, 0.05993, 0.2661, 0.1744, 0.7387, 0.6597]): _vg.add([_i], _w, 'REPLACE')
_vg = ob_driver.vertex_groups.new(name='Fingers1.R')
for _i, _w in zip([134, 135, 136, 137, 138, 139, 140, 141, 142, 144, 145, 147], [0.4828, 0.5988, 0.2379, 0.4257, 0.4714, 0.1806, 0.6161, 0.4974, 0.05287, 0.06934, 0.05151, 0.04418]): _vg.add([_i], _w, 'REPLACE')
_vg = ob_driver.vertex_groups.new(name='Fingers2.R')
for _i, _w in zip([135, 136, 137, 138, 139, 140, 141, 142, 143, 144, 145], [0.1391, 0.05322, 0.001933, 0.5167, 0.7818, 0.2639, 0.46, 0.9442, 0.9813, 0.9174, 0.9418]): _vg.add([_i], _w, 'REPLACE')
_vg = ob_driver.vertex_groups.new(name='Thumb.R')
for _i, _w in zip([125, 129, 131, 132, 133, 134, 135, 136, 137, 146, 147, 148, 149, 150, 151, 152], [0.01503, 0.9304, 0.9565, 0.08485, 0.06076, 0.07016, 0.1601, 0.04676, 0.006119, 0.9865, 0.8886, 0.72, 0.8131, 0.2373, 0.3218, 0.9984]): _vg.add([_i], _w, 'REPLACE')
_vg = ob_driver.vertex_groups.new(name='Thigh.L')
for _i, _w in zip([0, 1, 3, 7, 39, 40, 41, 42, 43, 44, 107, 114, 115, 121], [0.8028, 0.8772, 0.1283, 0.07297, 0.8232, 0.08467, 0.1337, 0.8654, 0.07593, 0.06186, 0.02701, 0.1362, 0.4741, 0.0269]): _vg.add([_i], _w, 'REPLACE')
_vg = ob_driver.vertex_groups.new(name='LowerLeg.L')
for _i, _w in zip([0, 39, 40, 41, 42, 43, 44, 45, 46, 47, 48, 49, 50, 51, 52, 53, 54, 55, 57, 58], [0.03593, 0.1398, 0.9126, 0.8664, 0.1141, 0.8759, 0.8875, 0.9763, 0.9686, 0.1249, 0.2085, 0.8621, 0.8457, 0.04446, 0.4265, 0.1194, 0.5044, 0.0177, 0.5229, 0.414]): _vg.add([_i], _w, 'REPLACE')
_vg = ob_driver.vertex_groups.new(name='Foot.L')
for _i, _w in zip([43, 44, 47, 48, 49, 50, 51, 52, 53, 54, 55, 56, 57, 58, 59, 60], [0.03746, 0.04513, 0.829, 0.7851, 0.1116, 0.1492, 0.8882, 0.5665, 0.7842, 0.4831, 0.05097, 0.1366, 0.4717, 0.5821, 0.1177, 0.1029]): _vg.add([_i], _w, 'REPLACE')
_vg = ob_driver.vertex_groups.new(name='Toes.L')
for _i, _w in zip([47, 49, 51, 53, 55, 56, 59, 60], [0.03558, 0.0007859, 0.06428, 0.0963, 0.9151, 0.8482, 0.8791, 0.8759]): _vg.add([_i], _w, 'REPLACE')
_vg = ob_driver.vertex_groups.new(name='Thigh.R')
for _i, _w in zip([1, 106, 107, 109, 113, 114, 115, 121, 153, 154, 155, 156, 157, 158], [0.02701, 0.8028, 0.8772, 0.1283, 0.07297, 0.1362, 0.4741, 0.0269, 0.8232, 0.08467, 0.1337, 0.8654, 0.07593, 0.06186]): _vg.add([_i], _w, 'REPLACE')
_vg = ob_driver.vertex_groups.new(name='LowerLeg.R')
for _i, _w in zip([106, 153, 154, 155, 156, 157, 158, 159, 160, 161, 162, 163, 164, 165, 166, 167, 168, 169, 171, 172], [0.03593, 0.1398, 0.9126, 0.8664, 0.1141, 0.8759, 0.8875, 0.9763, 0.9686, 0.1249, 0.2085, 0.8621, 0.8457, 0.04446, 0.4265, 0.1194, 0.5044, 0.0177, 0.5229, 0.414]): _vg.add([_i], _w, 'REPLACE')
_vg = ob_driver.vertex_groups.new(name='Foot.R')
for _i, _w in zip([157, 158, 161, 162, 163, 164, 165, 166, 167, 168, 169, 170, 171, 172, 173, 174], [0.03746, 0.04513, 0.829, 0.7851, 0.1116, 0.1492, 0.8882, 0.5665, 0.7842, 0.4831, 0.05097, 0.1366, 0.4717, 0.5821, 0.1177, 0.1029]): _vg.add([_i], _w, 'REPLACE')
_vg = ob_driver.vertex_groups.new(name='Toes.R')
for _i, _w in zip([161, 163, 165, 167, 169, 170, 173, 174], [0.03558, 0.0007859, 0.06428, 0.0963, 0.9151, 0.8482, 0.8791, 0.8759]): _vg.add([_i], _w, 'REPLACE')
_m = ob_driver.modifiers.new('Armature', 'ARMATURE')
_m.object = ob_armature

# ---- collection membership
col_collection_1.objects.link(ob_armature)
col_collection_1.objects.link(ob_driver)

# ---- scene / render settings (as saved in the file)
scene.frame_start = 1; scene.frame_end = 20; scene.frame_set(1)
scene.render.engine = 'BLENDER_EEVEE_NEXT'
scene.render.resolution_percentage = 50
scene.render.dither_intensity = 0.0
scene.cycles.use_denoising = False
scene.cycles.samples = 128
scene.cycles.sampling_pattern = 'TABULATED_SOBOL'
scene.cycles.use_adaptive_sampling = False
scene.cycles.use_light_tree = False
scene.cycles.blur_glossy = 0.0
scene.cycles.sample_clamp_indirect = 0.0
scene.view_settings.view_transform = 'Standard'
bpy.context.view_layer.update()

# ---- added for rendering (the .blend has no active camera and no usable light): camera, sun
cam_auto = bpy.data.cameras.new('AutoCamera')
cam_auto.lens = 50.0
cam_auto.sensor_width = 36.0
cam_auto.clip_end = 1000.0
ob_auto_camera = bpy.data.objects.new('AutoCamera', cam_auto)
scene.collection.objects.link(ob_auto_camera)
ob_auto_camera.location = (16.7705, -20.4253, 21.0117)
ob_auto_camera.rotation_euler = (1.09748, -7.21219e-08, 0.694738)
scene.camera = ob_auto_camera
light_auto_sun = bpy.data.lights.new('AutoSun', 'SUN')
light_auto_sun.energy = 3.0
light_auto_sun.angle = 0.0523599
ob_auto_sun = bpy.data.objects.new('AutoSun', light_auto_sun)
scene.collection.objects.link(ob_auto_sun)
ob_auto_sun.rotation_euler = (0.872665, 0.174533, 0.523599)
bpy.context.view_layer.update()

